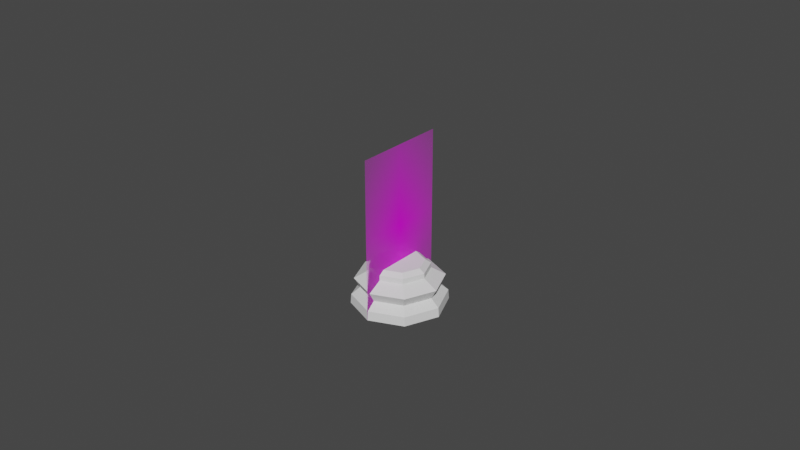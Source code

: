 # Source: Chess_Piece_Base.blend  (saved by Blender 2.82.7; exported with 4.5.12 LTS)
import bpy
from mathutils import Matrix  # noqa: F401  (used for matrix-valued properties, if any)

bpy.ops.wm.read_factory_settings(use_empty=True)
scene = bpy.context.scene
scene.name = 'Scene'

# ---- collections
col_collection = bpy.data.collections.new('Collection'); scene.collection.children.link(col_collection)

# ---- images (referenced by path relative to the original .blend; pixels are not part of the script)
import os
ASSET_DIR = os.environ.get("B2B_ASSET_DIR", "")  # directory of the original .blend (textures are referenced by path, not embedded)
HERE = os.path.dirname(os.path.abspath(__file__))  # packed textures are extracted next to this script under _unpacked/

def load_image(name, relpath, width, height, colorspace="sRGB"):
    """Load a texture the original file referenced (path relative to the .blend, or extracted next to this script)."""
    p = next((c for c in (os.path.join(HERE, relpath), os.path.join(ASSET_DIR, relpath)) if relpath and os.path.exists(c)), "")
    if p:
        img = bpy.data.images.load(p, check_existing=True)
        img.name = name
    else:  # same state as the original file: an image datablock whose file is absent (Cycles renders it pink)
        img = bpy.data.images.new(name, width, height)
        img.source = "FILE"
        img.filepath = "//" + (relpath or name)
    img.colorspace_settings.name = colorspace
    return img
img_staunton_pawn_png = load_image('Staunton Pawn.png', 'Staunton Pawn.png', 1024, 1024, 'sRGB')

# ---- materials (node trees are filled in below, after node groups)
mat_staunton_pawn = bpy.data.materials.new('Staunton Pawn')
mat_staunton_pawn.surface_render_method = 'BLENDED'
mat_staunton_pawn.blend_method = 'BLEND'
mat_staunton_pawn.use_transparent_shadow = False

# ---- material node trees
mat_staunton_pawn.use_nodes = True; mat_staunton_pawn.node_tree.nodes.clear()
_N = mat_staunton_pawn.node_tree.nodes; _L = mat_staunton_pawn.node_tree.links
n0 = _N.new('ShaderNodeOutputMaterial'); n0.name = 'Material Output'; n0.location = (300, 300)
n1 = _N.new('ShaderNodeTexImage'); n1.name = 'Image Texture'; n1.location = (-200, 300)
n1.image = img_staunton_pawn_png
n1.extension = 'CLIP'
n2 = _N.new('ShaderNodeBsdfPrincipled'); n2.name = 'Principled BSDF'; n2.location = (0, 300)
n2.distribution = 'GGX'
n2.subsurface_method = 'BURLEY'
n2.inputs[3].default_value = 1.45
n2.inputs[27].default_value = (0.0, 0.0, 0.0, 1.0)
n2.inputs[28].default_value = 1.0
_L.new(n1.outputs[0], n2.inputs[0])
_L.new(n1.outputs[1], n2.inputs[4])
_L.new(n2.outputs[0], n0.inputs[0])
n0.is_active_output = True

# ---- world
world_world = bpy.data.worlds.new('World'); scene.world = world_world
world_world.use_nodes = True; world_world.node_tree.nodes.clear()
_N = world_world.node_tree.nodes; _L = world_world.node_tree.links
n0 = _N.new('ShaderNodeOutputWorld'); n0.name = 'World Output'; n0.location = (300, 300)
n1 = _N.new('ShaderNodeBackground'); n1.name = 'Background'; n1.location = (10, 300)
n1.inputs[0].default_value = (0.05088, 0.05088, 0.05088, 1.0)
_L.new(n1.outputs[0], n0.inputs[0])
n0.is_active_output = True
world_world.color = (0.05088, 0.05088, 0.05088)
world_world.use_sun_shadow = False
world_world.sun_shadow_jitter_overblur = 0.0

# ---- meshes
me_staunton_pawn = bpy.data.meshes.new('Staunton Pawn')
me_staunton_pawn.from_pydata([(-0.01501, 0.0, -1.118e-09), (0.01501, 0.0, -1.118e-09), (-0.01501, 0.05114, -1.118e-09), (0.01501, 0.05114, -1.118e-09)], [], [(0, 1, 3, 2)])
_uv = me_staunton_pawn.uv_layers.new(name='UVMap')
_uv.uv.foreach_set('vector', [0.0, 0.0, 1.0, 0.0, 1.0, 1.0, 0.0, 1.0])
me_staunton_pawn.materials.append(mat_staunton_pawn)
me_staunton_pawn.use_remesh_fix_poles = True
me_staunton_pawn.use_remesh_preserve_attributes = False
me_staunton_pawn.use_mirror_vertex_groups = False
me_staunton_pawn.update()
me_cylinder = bpy.data.meshes.new('Cylinder')
me_cylinder.from_pydata([(-4.945e-10, 0.007552, 0.01379), (0.00534, 0.00534, 0.01379), (0.007552, -1.12e-09, 0.01379), (0.00534, -0.00534, 0.01379), (-2.955e-09, -0.007552, 0.01379), (-0.00534, -0.00534, 0.01379), (-0.007552, 5.602e-09, 0.01379), (-0.00534, 0.00534, 0.01379), (-6.055e-10, 0.009344, 0.01097), (0.006607, 0.006607, 0.01097), (0.009344, -1.52e-09, 0.01097), (0.006607, -0.006607, 0.01097), (-3.65e-09, -0.009344, 0.01097), (-0.006607, -0.006607, 0.01097), (-0.009344, 6.797e-09, 0.01097), (-0.006607, 0.006607, 0.01097), (0.00977, 0.00977, 0.008448), (0.01382, -2.648e-09, 0.008448), (0.00977, -0.00977, 0.008448), (-5.44e-09, -0.01382, 0.008448), (-0.00977, -0.00977, 0.008448), (-0.01382, 9.65e-09, 0.008448), (-0.00977, 0.00977, 0.008448), (-9.321e-10, 0.01382, 0.008448), (0.008487, 0.008487, 0.005271), (0.012, -2.187e-09, 0.005271), (0.008487, -0.008487, 0.005271), (-4.68e-09, -0.012, 0.005271), (-0.008487, -0.008487, 0.005271), (-0.012, 8.497e-09, 0.005271), (-0.008487, 0.008487, 0.005271), (-7.723e-10, 0.012, 0.005271), (-1.498e-09, 0.01492, -5.588e-09), (0.01055, 0.01055, -5.588e-09), (0.01492, -3.176e-09, -5.588e-09), (0.01055, -0.01055, -5.588e-09), (-5.707e-09, -0.01492, -5.588e-09), (-0.01055, -0.01055, -5.588e-09), (-0.01492, 9.7e-09, -5.588e-09), (-0.01055, 0.01055, -5.588e-09), (0.01039, 0.01039, 0.002937), (0.01469, -2.783e-09, 0.002937), (0.01039, -0.01039, 0.002937), (-5.789e-09, -0.01469, 0.002937), (-0.01039, -0.01039, 0.002937), (-0.01469, 1.025e-08, 0.002937), (-0.01039, 0.01039, 0.002937), (-8.125e-10, 0.01469, 0.002937), (-5.742e-10, 0.009271, 0.01257), (0.006556, 0.006556, 0.01257), (0.009271, -1.496e-09, 0.01257), (0.006556, -0.006556, 0.01257), (-3.595e-09, -0.009271, 0.01257), (-0.006556, -0.006556, 0.01257), (-0.009271, 6.756e-09, 0.01257), (-0.006556, 0.006556, 0.01257)], [], [(0, 7, 6, 5, 4, 3, 2, 1), (31, 30, 22, 23), (30, 29, 21, 22), (29, 28, 20, 21), (28, 27, 19, 20), (27, 26, 18, 19), (26, 25, 17, 18), (25, 24, 16, 17), (23, 8, 9, 16), (24, 31, 23, 16), (16, 9, 10, 17), (17, 10, 11, 18), (18, 11, 12, 19), (19, 12, 13, 20), (20, 13, 14, 21), (21, 14, 15, 22), (22, 15, 8, 23), (32, 33, 34, 35, 36, 37, 38, 39), (48, 55, 7, 0), (55, 54, 6, 7), (54, 53, 5, 6), (53, 52, 4, 5), (52, 51, 3, 4), (51, 50, 2, 3), (50, 49, 1, 2), (49, 48, 0, 1), (24, 40, 47, 31), (32, 47, 40, 33), (25, 41, 40, 24), (33, 40, 41, 34), (26, 42, 41, 25), (34, 41, 42, 35), (27, 43, 42, 26), (35, 42, 43, 36), (28, 44, 43, 27), (36, 43, 44, 37), (29, 45, 44, 28), (37, 44, 45, 38), (30, 46, 45, 29), (38, 45, 46, 39), (39, 46, 47, 32), (31, 47, 46, 30), (9, 8, 48, 49), (10, 9, 49, 50), (11, 10, 50, 51), (12, 11, 51, 52), (13, 12, 52, 53), (14, 13, 53, 54), (15, 14, 54, 55), (8, 15, 55, 48)])
_k = {(0, 1): 1.0, (1, 2): 1.0, (2, 3): 1.0, (3, 4): 1.0, (4, 5): 1.0, (5, 6): 1.0, (6, 7): 1.0, (0, 7): 1.0, (8, 15): 0.22745, (14, 15): 0.22745, (13, 14): 0.22745, (12, 13): 0.22745, (11, 12): 0.22745, (10, 11): 0.22745, (9, 10): 0.22745, (8, 9): 0.22745, (30, 31): 0.71765, (29, 30): 0.71765, (28, 29): 0.71765, (27, 28): 0.71765, (26, 27): 0.71765, (25, 26): 0.71765, (24, 25): 0.71765, (24, 31): 0.71765}
me_cylinder.attributes.new('crease_edge', 'FLOAT', 'EDGE').data.foreach_set('value', [_k.get((min(e.vertices), max(e.vertices)), 0.0) for e in me_cylinder.edges])
_uv = me_cylinder.uv_layers.new(name='UVMap')
_uv.uv.foreach_set('vector', [0.25, 0.49, 0.08029, 0.4197, 0.01, 0.25, 0.08029, 0.08029, 0.25, 0.01, 0.4197, 0.08029, 0.49, 0.25, 0.4197, 0.4197, 1.34e-08, 0.6758, 0.125, 0.6758, 0.125, 0.7968, 0.001058, 0.7968, 0.125, 0.6758, 0.25, 0.6758, 0.25, 0.7968, 0.125, 0.7968, 0.25, 0.6758, 0.375, 0.6758, 0.375, 0.7968, 0.25, 0.7968, 0.375, 0.6758, 0.5, 0.6758, 0.5, 0.7968, 0.375, 0.7968, 0.5, 0.6758, 0.625, 0.6758, 0.625, 0.7968, 0.5, 0.7968, 0.625, 0.6758, 0.75, 0.6758, 0.75, 0.7968, 0.625, 0.7968, 0.75, 0.6758, 0.875, 0.6758, 0.875, 0.7968, 0.75, 0.7968, 0.9989, 0.7968, 0.9994, 0.894, 0.875, 0.894, 0.875, 0.7968, 0.875, 0.6758, 1.0, 0.6758, 0.9989, 0.7968, 0.875, 0.7968, 0.875, 0.7968, 0.875, 0.894, 0.75, 0.894, 0.75, 0.7968, 0.75, 0.7968, 0.75, 0.894, 0.625, 0.894, 0.625, 0.7968, 0.625, 0.7968, 0.625, 0.894, 0.5, 0.894, 0.5, 0.7968, 0.5, 0.7968, 0.5, 0.894, 0.375, 0.894, 0.375, 0.7968, 0.375, 0.7968, 0.375, 0.894, 0.25, 0.894, 0.25, 0.7968, 0.25, 0.7968, 0.25, 0.894, 0.125, 0.894, 0.125, 0.7968, 0.125, 0.7968, 0.125, 0.894, 0.0005536, 0.894, 0.001058, 0.7968, 0.75, 0.481, 0.9134, 0.4134, 0.981, 0.25, 0.9134, 0.08663, 0.75, 0.01895, 0.5866, 0.08663, 0.519, 0.25, 0.5866, 0.4134, 0.0006338, 0.954, 0.125, 0.954, 0.125, 1.0, 0.0, 1.0, 0.125, 0.954, 0.25, 0.954, 0.25, 1.0, 0.125, 1.0, 0.25, 0.954, 0.375, 0.954, 0.375, 1.0, 0.25, 1.0, 0.375, 0.954, 0.5, 0.954, 0.5, 1.0, 0.375, 1.0, 0.5, 0.954, 0.625, 0.954, 0.625, 1.0, 0.5, 1.0, 0.625, 0.954, 0.75, 0.954, 0.75, 1.0, 0.625, 1.0, 0.75, 0.954, 0.875, 0.954, 0.875, 1.0, 0.75, 1.0, 0.875, 0.954, 0.9994, 0.954, 1.0, 1.0, 0.875, 1.0, 0.875, 0.6758, 0.875, 0.5895, 0.9998, 0.5895, 1.0, 0.6758, 0.75, 0.481, 0.9998, 0.5895, 0.875, 0.5895, 0.9134, 0.4134, 0.75, 0.6758, 0.75, 0.5895, 0.875, 0.5895, 0.875, 0.6758, 0.9134, 0.4134, 0.875, 0.5895, 0.75, 0.5895, 0.981, 0.25, 0.625, 0.6758, 0.625, 0.5895, 0.75, 0.5895, 0.75, 0.6758, 0.981, 0.25, 0.75, 0.5895, 0.625, 0.5895, 0.9134, 0.08663, 0.5, 0.6758, 0.5, 0.5895, 0.625, 0.5895, 0.625, 0.6758, 0.9134, 0.08663, 0.625, 0.5895, 0.5, 0.5895, 0.75, 0.01895, 0.375, 0.6758, 0.375, 0.5895, 0.5, 0.5895, 0.5, 0.6758, 0.75, 0.01895, 0.5, 0.5895, 0.375, 0.5895, 0.5866, 0.08663, 0.25, 0.6758, 0.25, 0.5895, 0.375, 0.5895, 0.375, 0.6758, 0.5866, 0.08663, 0.375, 0.5895, 0.25, 0.5895, 0.519, 0.25, 0.125, 0.6758, 0.125, 0.5895, 0.25, 0.5895, 0.25, 0.6758, 0.519, 0.25, 0.25, 0.5895, 0.125, 0.5895, 0.5866, 0.4134, 0.5866, 0.4134, 0.125, 0.5895, 0.0001577, 0.5895, 0.75, 0.481, 1.34e-08, 0.6758, 0.0001577, 0.5895, 0.125, 0.5895, 0.125, 0.6758, 0.875, 0.894, 0.9994, 0.894, 0.9994, 0.954, 0.875, 0.954, 0.75, 0.894, 0.875, 0.894, 0.875, 0.954, 0.75, 0.954, 0.625, 0.894, 0.75, 0.894, 0.75, 0.954, 0.625, 0.954, 0.5, 0.894, 0.625, 0.894, 0.625, 0.954, 0.5, 0.954, 0.375, 0.894, 0.5, 0.894, 0.5, 0.954, 0.375, 0.954, 0.25, 0.894, 0.375, 0.894, 0.375, 0.954, 0.25, 0.954, 0.125, 0.894, 0.25, 0.894, 0.25, 0.954, 0.125, 0.954, 0.0005536, 0.894, 0.125, 0.894, 0.125, 0.954, 0.0006338, 0.954])
me_cylinder.use_remesh_fix_poles = True
me_cylinder.use_remesh_preserve_attributes = False
me_cylinder.use_mirror_vertex_groups = False
me_cylinder.update()

# ---- objects
ob_staunton_pawn = bpy.data.objects.new('Staunton Pawn', me_staunton_pawn)
ob_base = bpy.data.objects.new('Base', me_cylinder)

# ---- transforms, parenting, visibility, modifiers, constraints
ob_staunton_pawn.location = (0.0, 0.0, 0.0)
ob_staunton_pawn.rotation_euler = (1.571, 0.0, 1.571)
ob_staunton_pawn.lineart.crease_threshold = 0.0
ob_base.location = (2.648e-09, 0.0, 0.0)
ob_base.lineart.crease_threshold = 0.0

# ---- collection membership
col_collection.objects.link(ob_staunton_pawn)
col_collection.objects.link(ob_base)

# ---- scene / render settings (as saved in the file)
scene.frame_start = 1; scene.frame_end = 250; scene.frame_set(1)
scene.render.engine = 'BLENDER_EEVEE_NEXT'
scene.cycles.use_denoising = False
scene.cycles.samples = 128
scene.cycles.sampling_pattern = 'TABULATED_SOBOL'
scene.cycles.use_adaptive_sampling = False
scene.cycles.use_light_tree = False
scene.view_settings.view_transform = 'Filmic'
bpy.context.view_layer.update()

# ---- added for rendering (the .blend has no active camera and no usable light): camera, sun
cam_auto = bpy.data.cameras.new('AutoCamera')
cam_auto.lens = 50.0
cam_auto.sensor_width = 36.0
cam_auto.clip_end = 1000.0
ob_auto_camera = bpy.data.objects.new('AutoCamera', cam_auto)
scene.collection.objects.link(ob_auto_camera)
ob_auto_camera.location = (0.185045, -0.222054, 0.173604)
ob_auto_camera.rotation_euler = (1.09748, -7.21219e-08, 0.694738)
scene.camera = ob_auto_camera
light_auto_sun = bpy.data.lights.new('AutoSun', 'SUN')
light_auto_sun.energy = 3.0
light_auto_sun.angle = 0.0523599
ob_auto_sun = bpy.data.objects.new('AutoSun', light_auto_sun)
scene.collection.objects.link(ob_auto_sun)
ob_auto_sun.rotation_euler = (0.872665, 0.174533, 0.523599)
bpy.context.view_layer.update()

